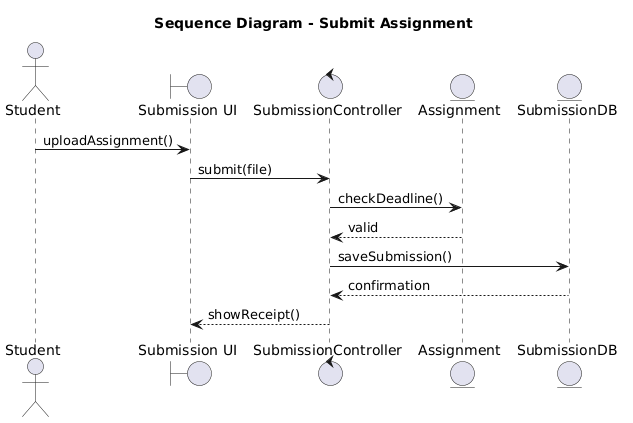

The diagram above was rendered by PlantUML. Its source (embedded in the PNG):
@startuml
title Sequence Diagram - Submit Assignment

actor Student
boundary "Submission UI" as UI
control "SubmissionController" as SC
entity "Assignment" as A
entity "SubmissionDB" as DB

Student -> UI : uploadAssignment()
UI -> SC : submit(file)
SC -> A : checkDeadline()
A --> SC : valid
SC -> DB : saveSubmission()
DB --> SC : confirmation
SC --> UI : showReceipt()
@enduml